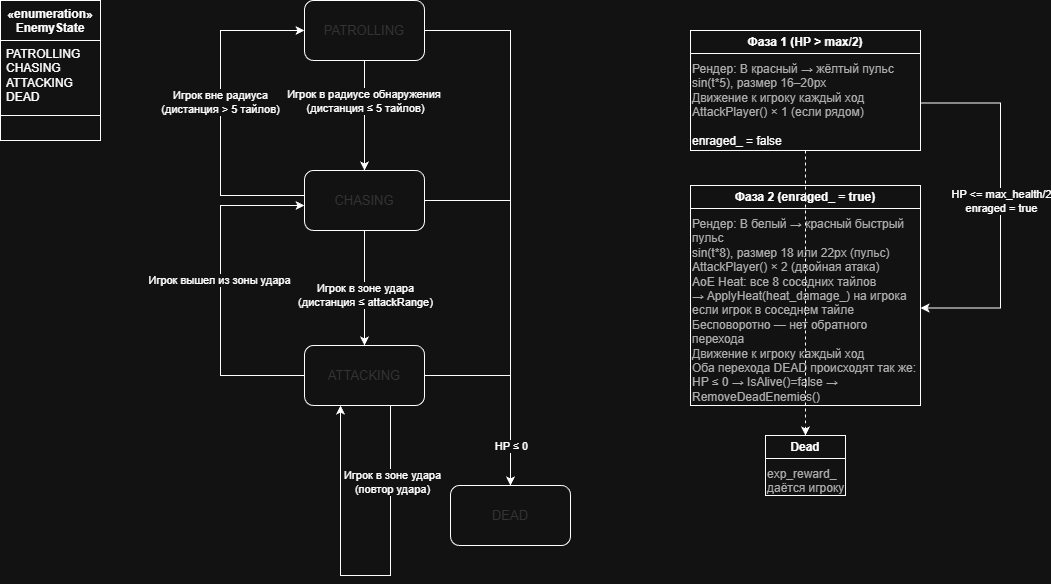

The diagram above was exported from draw.io. Its source (the exported page's mxGraphModel, read from the mxfile embedded in the PNG):
<mxGraphModel dx="2026" dy="1201" grid="1" gridSize="10" guides="1" tooltips="1" connect="1" arrows="1" fold="1" page="1" pageScale="1" pageWidth="827" pageHeight="1169" math="0" shadow="0">
  <root>
    <mxCell id="0" />
    <mxCell id="1" parent="0" />
    <mxCell id="19Sg3vXXC9s_-j8HFt94-6" edge="1" parent="1" source="19Sg3vXXC9s_-j8HFt94-4" style="edgeStyle=orthogonalEdgeStyle;rounded=0;orthogonalLoop=1;jettySize=auto;html=1;entryX=0.5;entryY=0;entryDx=0;entryDy=0;" target="19Sg3vXXC9s_-j8HFt94-5">
      <mxGeometry relative="1" as="geometry" />
    </mxCell>
    <mxCell id="19Sg3vXXC9s_-j8HFt94-7" connectable="0" parent="19Sg3vXXC9s_-j8HFt94-6" style="edgeLabel;html=1;align=center;verticalAlign=middle;resizable=0;points=[];" value="Игрок в радиусе обнаружения&amp;nbsp;&lt;div&gt;(дистанция ≤ 5 тайлов)&lt;/div&gt;" vertex="1">
      <mxGeometry relative="1" x="-0.2667" as="geometry">
        <mxPoint as="offset" />
      </mxGeometry>
    </mxCell>
    <mxCell id="19Sg3vXXC9s_-j8HFt94-12" edge="1" parent="1" source="19Sg3vXXC9s_-j8HFt94-4" style="edgeStyle=orthogonalEdgeStyle;rounded=0;orthogonalLoop=1;jettySize=auto;html=1;" target="19Sg3vXXC9s_-j8HFt94-11">
      <mxGeometry relative="1" as="geometry" />
    </mxCell>
    <mxCell id="19Sg3vXXC9s_-j8HFt94-4" parent="1" style="rounded=1;whiteSpace=wrap;html=1;" value="&lt;font color=&quot;#333333&quot; face=&quot;Anthropic Sans, sans-serif&quot;&gt;&lt;span style=&quot;font-size: 13px; text-wrap-mode: nowrap;&quot;&gt;PATROLLING&lt;/span&gt;&lt;/font&gt;" vertex="1">
      <mxGeometry height="60" width="120" x="354" y="355" as="geometry" />
    </mxCell>
    <mxCell id="19Sg3vXXC9s_-j8HFt94-9" edge="1" parent="1" source="19Sg3vXXC9s_-j8HFt94-5" style="edgeStyle=orthogonalEdgeStyle;rounded=0;orthogonalLoop=1;jettySize=auto;html=1;entryX=0.5;entryY=0;entryDx=0;entryDy=0;" target="19Sg3vXXC9s_-j8HFt94-8">
      <mxGeometry relative="1" as="geometry" />
    </mxCell>
    <mxCell id="19Sg3vXXC9s_-j8HFt94-10" connectable="0" parent="19Sg3vXXC9s_-j8HFt94-9" style="edgeLabel;html=1;align=center;verticalAlign=middle;resizable=0;points=[];" value="Игрок в зоне удара&lt;div&gt;(дистанция ≤ attackRange)&lt;/div&gt;" vertex="1">
      <mxGeometry relative="1" x="0.1072" y="-1" as="geometry">
        <mxPoint x="1" as="offset" />
      </mxGeometry>
    </mxCell>
    <mxCell id="19Sg3vXXC9s_-j8HFt94-13" edge="1" parent="1" source="19Sg3vXXC9s_-j8HFt94-5" style="edgeStyle=orthogonalEdgeStyle;rounded=0;orthogonalLoop=1;jettySize=auto;html=1;" target="19Sg3vXXC9s_-j8HFt94-11">
      <mxGeometry relative="1" as="geometry" />
    </mxCell>
    <mxCell id="19Sg3vXXC9s_-j8HFt94-21" edge="1" parent="1" source="19Sg3vXXC9s_-j8HFt94-5" style="edgeStyle=orthogonalEdgeStyle;rounded=0;orthogonalLoop=1;jettySize=auto;html=1;entryX=0;entryY=0.5;entryDx=0;entryDy=0;" target="19Sg3vXXC9s_-j8HFt94-4">
      <mxGeometry relative="1" as="geometry">
        <Array as="points">
          <mxPoint x="270" y="550" />
          <mxPoint x="270" y="385" />
        </Array>
      </mxGeometry>
    </mxCell>
    <mxCell id="19Sg3vXXC9s_-j8HFt94-22" connectable="0" parent="19Sg3vXXC9s_-j8HFt94-21" style="edgeLabel;html=1;align=center;verticalAlign=middle;resizable=0;points=[];" value="Игрок вне радиуса&lt;div&gt;(дистанция &amp;gt; 5 тайлов)&lt;/div&gt;" vertex="1">
      <mxGeometry relative="1" x="0.0583" y="1" as="geometry">
        <mxPoint y="-2" as="offset" />
      </mxGeometry>
    </mxCell>
    <mxCell id="19Sg3vXXC9s_-j8HFt94-5" parent="1" style="rounded=1;whiteSpace=wrap;html=1;" value="&lt;span style=&quot;color: rgb(51, 51, 51); font-family: &amp;quot;Anthropic Sans&amp;quot;, sans-serif; font-size: 13px; text-wrap-mode: nowrap;&quot;&gt;CHASING&lt;/span&gt;" vertex="1">
      <mxGeometry height="60" width="120" x="354" y="525" as="geometry" />
    </mxCell>
    <mxCell id="19Sg3vXXC9s_-j8HFt94-15" edge="1" parent="1" source="19Sg3vXXC9s_-j8HFt94-8" style="edgeStyle=orthogonalEdgeStyle;rounded=0;orthogonalLoop=1;jettySize=auto;html=1;entryX=0.5;entryY=0;entryDx=0;entryDy=0;" target="19Sg3vXXC9s_-j8HFt94-11">
      <mxGeometry relative="1" as="geometry" />
    </mxCell>
    <mxCell id="19Sg3vXXC9s_-j8HFt94-18" connectable="0" parent="19Sg3vXXC9s_-j8HFt94-15" style="edgeLabel;html=1;align=center;verticalAlign=middle;resizable=0;points=[];rotation=0;" value="HP ≤ 0" vertex="1">
      <mxGeometry relative="1" x="0.3231" y="1" as="geometry">
        <mxPoint x="-1" y="26" as="offset" />
      </mxGeometry>
    </mxCell>
    <mxCell id="19Sg3vXXC9s_-j8HFt94-23" edge="1" parent="1" source="19Sg3vXXC9s_-j8HFt94-8" style="edgeStyle=orthogonalEdgeStyle;rounded=0;orthogonalLoop=1;jettySize=auto;html=1;" target="19Sg3vXXC9s_-j8HFt94-5">
      <mxGeometry relative="1" as="geometry">
        <Array as="points">
          <mxPoint x="270" y="730" />
          <mxPoint x="270" y="560" />
        </Array>
      </mxGeometry>
    </mxCell>
    <mxCell id="19Sg3vXXC9s_-j8HFt94-24" connectable="0" parent="19Sg3vXXC9s_-j8HFt94-23" style="edgeLabel;html=1;align=center;verticalAlign=middle;resizable=0;points=[];" value="Игрок вышел из зоны удара" vertex="1">
      <mxGeometry relative="1" x="0.0671" y="2" as="geometry">
        <mxPoint as="offset" />
      </mxGeometry>
    </mxCell>
    <mxCell id="19Sg3vXXC9s_-j8HFt94-25" edge="1" parent="1" source="19Sg3vXXC9s_-j8HFt94-8" style="edgeStyle=orthogonalEdgeStyle;rounded=0;orthogonalLoop=1;jettySize=auto;html=1;exitX=0.5;exitY=1;exitDx=0;exitDy=0;" target="19Sg3vXXC9s_-j8HFt94-8">
      <mxGeometry relative="1" as="geometry">
        <Array as="points">
          <mxPoint x="440" y="760" />
          <mxPoint x="440" y="930" />
          <mxPoint x="390" y="930" />
        </Array>
        <mxPoint x="390" y="790" as="targetPoint" />
      </mxGeometry>
    </mxCell>
    <mxCell id="19Sg3vXXC9s_-j8HFt94-27" connectable="0" parent="19Sg3vXXC9s_-j8HFt94-25" style="edgeLabel;html=1;align=center;verticalAlign=middle;resizable=0;points=[];" value="Игрок в зоне удара&lt;br&gt;(повтор удара)" vertex="1">
      <mxGeometry relative="1" x="-0.5087" y="1" as="geometry">
        <mxPoint as="offset" />
      </mxGeometry>
    </mxCell>
    <mxCell id="19Sg3vXXC9s_-j8HFt94-8" parent="1" style="rounded=1;whiteSpace=wrap;html=1;" value="&lt;span style=&quot;color: rgb(51, 51, 51); font-family: &amp;quot;Anthropic Sans&amp;quot;, sans-serif; font-size: 13px; text-wrap-mode: nowrap;&quot;&gt;ATTACKING&lt;/span&gt;" vertex="1">
      <mxGeometry height="60" width="120" x="354" y="700" as="geometry" />
    </mxCell>
    <mxCell id="19Sg3vXXC9s_-j8HFt94-11" parent="1" style="rounded=1;whiteSpace=wrap;html=1;" value="&lt;span style=&quot;color: rgb(51, 51, 51); font-family: &amp;quot;Anthropic Sans&amp;quot;, sans-serif; font-size: 13px; text-wrap-mode: nowrap;&quot;&gt;DEAD&lt;/span&gt;" vertex="1">
      <mxGeometry height="60" width="120" x="500" y="840" as="geometry" />
    </mxCell>
    <mxCell id="DKkdwJDRfeAZaGmEriMg-1" parent="1" style="swimlane;fontStyle=1;align=center;verticalAlign=top;childLayout=stackLayout;horizontal=1;startSize=40;horizontalStack=0;resizeParent=1;resizeParentMax=0;resizeLast=0;collapsible=1;marginBottom=0;whiteSpace=wrap;html=1;" value="&lt;div&gt;«enumeration»&lt;/div&gt;&lt;div&gt;EnemyState&lt;/div&gt;" vertex="1">
      <mxGeometry height="140" width="100" x="50" y="355" as="geometry">
        <mxRectangle height="40" width="90" x="180" y="560" as="alternateBounds" />
      </mxGeometry>
    </mxCell>
    <mxCell id="DKkdwJDRfeAZaGmEriMg-2" parent="DKkdwJDRfeAZaGmEriMg-1" style="text;strokeColor=none;fillColor=none;align=left;verticalAlign=top;spacingLeft=4;spacingRight=4;overflow=hidden;rotatable=0;points=[[0,0.5],[1,0.5]];portConstraint=eastwest;whiteSpace=wrap;html=1;" value="&lt;div&gt;PATROLLING&lt;/div&gt;&lt;div&gt;CHASING&lt;/div&gt;&lt;div&gt;ATTACKING&lt;/div&gt;&lt;div&gt;DEAD&lt;/div&gt;" vertex="1">
      <mxGeometry height="70" width="100" y="40" as="geometry" />
    </mxCell>
    <mxCell id="DKkdwJDRfeAZaGmEriMg-3" parent="DKkdwJDRfeAZaGmEriMg-1" style="line;strokeWidth=1;fillColor=none;align=left;verticalAlign=middle;spacingTop=-1;spacingLeft=3;spacingRight=3;rotatable=0;labelPosition=right;points=[];portConstraint=eastwest;strokeColor=inherit;" value="" vertex="1">
      <mxGeometry height="10" width="100" y="110" as="geometry" />
    </mxCell>
    <mxCell id="DKkdwJDRfeAZaGmEriMg-4" parent="DKkdwJDRfeAZaGmEriMg-1" style="text;strokeColor=none;fillColor=none;align=left;verticalAlign=top;spacingLeft=4;spacingRight=4;overflow=hidden;rotatable=0;points=[[0,0.5],[1,0.5]];portConstraint=eastwest;whiteSpace=wrap;html=1;" value="&lt;div&gt;&amp;nbsp; &amp;nbsp;&lt;/div&gt;" vertex="1">
      <mxGeometry height="20" width="100" y="120" as="geometry" />
    </mxCell>
    <mxCell id="DKkdwJDRfeAZaGmEriMg-9" parent="1" style="swimlane;whiteSpace=wrap;html=1;" value="Фаза 1 (HP &amp;gt; max/2)" vertex="1">
      <mxGeometry height="120" width="230" x="740" y="385" as="geometry" />
    </mxCell>
    <mxCell id="DKkdwJDRfeAZaGmEriMg-10" parent="DKkdwJDRfeAZaGmEriMg-9" style="text;whiteSpace=wrap;html=1;" value="&lt;font style=&quot;color: rgb(173, 173, 173);&quot;&gt;Рендер: B красный → жёлтый пульс&lt;br&gt;sin(t*5), размер 16–20px&lt;br&gt;Движение к игроку каждый ход&lt;br&gt;AttackPlayer() × 1 (если рядом)&lt;br&gt;&lt;/font&gt;&lt;br&gt;enraged_ = false" vertex="1">
      <mxGeometry height="95" width="230" y="25" as="geometry" />
    </mxCell>
    <mxCell id="DKkdwJDRfeAZaGmEriMg-11" parent="1" style="swimlane;whiteSpace=wrap;html=1;" value="Фаза 2 (enraged_ = true)" vertex="1">
      <mxGeometry height="220" width="230" x="740" y="540" as="geometry" />
    </mxCell>
    <mxCell id="DKkdwJDRfeAZaGmEriMg-12" parent="DKkdwJDRfeAZaGmEriMg-11" style="text;whiteSpace=wrap;html=1;" value="&lt;div&gt;&lt;font color=&quot;#adadad&quot;&gt;Рендер: B белый → красный быстрый пульс&lt;/font&gt;&lt;/div&gt;&lt;div&gt;&lt;font color=&quot;#adadad&quot;&gt;sin(t*8), размер 18 или 22px (пульс)&lt;/font&gt;&lt;/div&gt;&lt;div&gt;&lt;font color=&quot;#adadad&quot;&gt;AttackPlayer() × 2 (двойная атака)&lt;/font&gt;&lt;/div&gt;&lt;div&gt;&lt;font color=&quot;#adadad&quot;&gt;AoE Heat: все 8 соседних тайлов&lt;/font&gt;&lt;/div&gt;&lt;div&gt;&lt;font color=&quot;#adadad&quot;&gt;→ ApplyHeat(heat_damage_) на игрока&lt;/font&gt;&lt;/div&gt;&lt;div&gt;&lt;font color=&quot;#adadad&quot;&gt;если игрок в соседнем тайле&lt;/font&gt;&lt;/div&gt;&lt;div&gt;&lt;font color=&quot;#adadad&quot;&gt;Бесповоротно — нет обратного перехода&lt;/font&gt;&lt;/div&gt;&lt;div&gt;&lt;font color=&quot;#adadad&quot;&gt;Движение к игроку каждый ход&lt;/font&gt;&lt;/div&gt;&lt;div&gt;&lt;font color=&quot;#adadad&quot;&gt;Оба перехода DEAD происходят так же:&lt;/font&gt;&lt;/div&gt;&lt;div&gt;&lt;font color=&quot;#adadad&quot;&gt;HP ≤ 0 → IsAlive()=false → RemoveDeadEnemies()&lt;/font&gt;&lt;/div&gt;" vertex="1">
      <mxGeometry height="195" width="230" y="25" as="geometry" />
    </mxCell>
    <mxCell id="DKkdwJDRfeAZaGmEriMg-13" parent="1" style="swimlane;whiteSpace=wrap;html=1;" value="Dead" vertex="1">
      <mxGeometry height="60" width="80" x="815" y="790" as="geometry" />
    </mxCell>
    <mxCell id="DKkdwJDRfeAZaGmEriMg-14" parent="DKkdwJDRfeAZaGmEriMg-13" style="text;whiteSpace=wrap;html=1;" value="&lt;div&gt;&lt;font color=&quot;#adadad&quot;&gt;exp_reward_&lt;/font&gt;&lt;/div&gt;&lt;div&gt;&lt;font color=&quot;#adadad&quot;&gt;даётся игроку&lt;/font&gt;&lt;/div&gt;" vertex="1">
      <mxGeometry height="35" width="80" y="25" as="geometry" />
    </mxCell>
    <mxCell id="DKkdwJDRfeAZaGmEriMg-15" edge="1" parent="1" source="DKkdwJDRfeAZaGmEriMg-10" style="edgeStyle=orthogonalEdgeStyle;rounded=0;orthogonalLoop=1;jettySize=auto;html=1;dashed=1;" target="DKkdwJDRfeAZaGmEriMg-13">
      <mxGeometry relative="1" as="geometry" />
    </mxCell>
    <mxCell id="DKkdwJDRfeAZaGmEriMg-16" edge="1" parent="1" source="DKkdwJDRfeAZaGmEriMg-10" style="edgeStyle=orthogonalEdgeStyle;rounded=0;orthogonalLoop=1;jettySize=auto;html=1;entryX=1;entryY=0.5;entryDx=0;entryDy=0;" target="DKkdwJDRfeAZaGmEriMg-12">
      <mxGeometry relative="1" as="geometry">
        <Array as="points">
          <mxPoint x="1050" y="457.5" />
          <mxPoint x="1050" y="663" />
        </Array>
      </mxGeometry>
    </mxCell>
    <mxCell id="DKkdwJDRfeAZaGmEriMg-17" connectable="0" parent="DKkdwJDRfeAZaGmEriMg-16" style="edgeLabel;html=1;align=center;verticalAlign=middle;resizable=0;points=[];" value="HP &amp;lt;= max_health/2&lt;br&gt;enraged = true" vertex="1">
      <mxGeometry relative="1" x="0.2959" as="geometry">
        <mxPoint y="-59" as="offset" />
      </mxGeometry>
    </mxCell>
  </root>
</mxGraphModel>